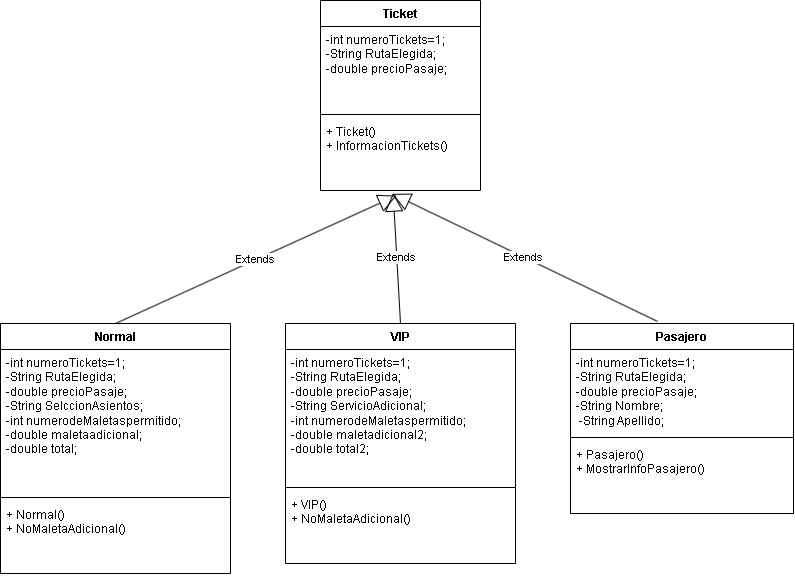

The diagram above was exported from draw.io. Its source (the exported page's mxGraphModel, read from the mxfile embedded in the PNG):
<mxGraphModel dx="4943" dy="2449" grid="1" gridSize="10" guides="1" tooltips="1" connect="1" arrows="1" fold="1" page="1" pageScale="1" pageWidth="827" pageHeight="1169" math="0" shadow="0">
  <root>
    <mxCell id="0" />
    <mxCell id="1" parent="0" />
    <mxCell id="-vrIdi3pBrroetdVBm6y-1" value="Ticket" style="swimlane;fontStyle=1;align=center;verticalAlign=top;childLayout=stackLayout;horizontal=1;startSize=26;horizontalStack=0;resizeParent=1;resizeParentMax=0;resizeLast=0;collapsible=1;marginBottom=0;whiteSpace=wrap;html=1;" vertex="1" parent="1">
      <mxGeometry x="-610" y="-363" width="160" height="190" as="geometry" />
    </mxCell>
    <mxCell id="-vrIdi3pBrroetdVBm6y-2" value="&lt;div&gt;-int numeroTickets=1;&lt;/div&gt;&lt;div&gt;&lt;span style=&quot;background-color: initial;&quot;&gt;-String RutaElegida;&lt;/span&gt;&lt;/div&gt;&lt;div&gt;&lt;span style=&quot;background-color: initial;&quot;&gt;-double precioPasaje;&lt;/span&gt;&lt;/div&gt;" style="text;strokeColor=none;fillColor=none;align=left;verticalAlign=top;spacingLeft=4;spacingRight=4;overflow=hidden;rotatable=0;points=[[0,0.5],[1,0.5]];portConstraint=eastwest;whiteSpace=wrap;html=1;" vertex="1" parent="-vrIdi3pBrroetdVBm6y-1">
      <mxGeometry y="26" width="160" height="84" as="geometry" />
    </mxCell>
    <mxCell id="-vrIdi3pBrroetdVBm6y-3" value="" style="line;strokeWidth=1;fillColor=none;align=left;verticalAlign=middle;spacingTop=-1;spacingLeft=3;spacingRight=3;rotatable=0;labelPosition=right;points=[];portConstraint=eastwest;strokeColor=inherit;" vertex="1" parent="-vrIdi3pBrroetdVBm6y-1">
      <mxGeometry y="110" width="160" height="8" as="geometry" />
    </mxCell>
    <mxCell id="-vrIdi3pBrroetdVBm6y-4" value="+ Ticket()&lt;div&gt;+ InformacionTickets()&lt;br&gt;&lt;/div&gt;" style="text;strokeColor=none;fillColor=none;align=left;verticalAlign=top;spacingLeft=4;spacingRight=4;overflow=hidden;rotatable=0;points=[[0,0.5],[1,0.5]];portConstraint=eastwest;whiteSpace=wrap;html=1;" vertex="1" parent="-vrIdi3pBrroetdVBm6y-1">
      <mxGeometry y="118" width="160" height="72" as="geometry" />
    </mxCell>
    <mxCell id="-vrIdi3pBrroetdVBm6y-5" value="Normal" style="swimlane;fontStyle=1;align=center;verticalAlign=top;childLayout=stackLayout;horizontal=1;startSize=26;horizontalStack=0;resizeParent=1;resizeParentMax=0;resizeLast=0;collapsible=1;marginBottom=0;whiteSpace=wrap;html=1;" vertex="1" parent="1">
      <mxGeometry x="-930" y="-40" width="230" height="250" as="geometry" />
    </mxCell>
    <mxCell id="-vrIdi3pBrroetdVBm6y-6" value="&lt;div&gt;-int numeroTickets=1;&lt;/div&gt;&lt;div&gt;&lt;span style=&quot;background-color: initial;&quot;&gt;-String RutaElegida;&lt;/span&gt;&lt;/div&gt;&lt;div&gt;&lt;span style=&quot;background-color: initial;&quot;&gt;-double precioPasaje;&lt;/span&gt;&lt;/div&gt;&lt;div&gt;&lt;span style=&quot;background-color: initial;&quot;&gt;&lt;div&gt;-String SelccionAsientos;&lt;/div&gt;&lt;div&gt;&lt;span style=&quot;background-color: initial;&quot;&gt;-int numerodeMaletaspermitido;&lt;/span&gt;&lt;/div&gt;&lt;div&gt;&lt;span style=&quot;background-color: initial;&quot;&gt;-double maletaadicional;&lt;/span&gt;&lt;/div&gt;&lt;div&gt;-double total;&lt;/div&gt;&lt;/span&gt;&lt;/div&gt;" style="text;strokeColor=none;fillColor=none;align=left;verticalAlign=top;spacingLeft=4;spacingRight=4;overflow=hidden;rotatable=0;points=[[0,0.5],[1,0.5]];portConstraint=eastwest;whiteSpace=wrap;html=1;" vertex="1" parent="-vrIdi3pBrroetdVBm6y-5">
      <mxGeometry y="26" width="230" height="144" as="geometry" />
    </mxCell>
    <mxCell id="-vrIdi3pBrroetdVBm6y-7" value="" style="line;strokeWidth=1;fillColor=none;align=left;verticalAlign=middle;spacingTop=-1;spacingLeft=3;spacingRight=3;rotatable=0;labelPosition=right;points=[];portConstraint=eastwest;strokeColor=inherit;" vertex="1" parent="-vrIdi3pBrroetdVBm6y-5">
      <mxGeometry y="170" width="230" height="8" as="geometry" />
    </mxCell>
    <mxCell id="-vrIdi3pBrroetdVBm6y-8" value="+ Normal()&lt;div&gt;+ NoMaletaAdicional()&lt;br&gt;&lt;/div&gt;" style="text;strokeColor=none;fillColor=none;align=left;verticalAlign=top;spacingLeft=4;spacingRight=4;overflow=hidden;rotatable=0;points=[[0,0.5],[1,0.5]];portConstraint=eastwest;whiteSpace=wrap;html=1;" vertex="1" parent="-vrIdi3pBrroetdVBm6y-5">
      <mxGeometry y="178" width="230" height="72" as="geometry" />
    </mxCell>
    <mxCell id="-vrIdi3pBrroetdVBm6y-9" value="VIP" style="swimlane;fontStyle=1;align=center;verticalAlign=top;childLayout=stackLayout;horizontal=1;startSize=26;horizontalStack=0;resizeParent=1;resizeParentMax=0;resizeLast=0;collapsible=1;marginBottom=0;whiteSpace=wrap;html=1;" vertex="1" parent="1">
      <mxGeometry x="-645" y="-40" width="230" height="240" as="geometry" />
    </mxCell>
    <mxCell id="-vrIdi3pBrroetdVBm6y-10" value="&lt;div&gt;-int numeroTickets=1;&lt;/div&gt;&lt;div&gt;&lt;span style=&quot;background-color: initial;&quot;&gt;-String RutaElegida;&lt;/span&gt;&lt;/div&gt;&lt;div&gt;&lt;span style=&quot;background-color: initial;&quot;&gt;-double precioPasaje;&lt;/span&gt;&lt;/div&gt;&lt;div&gt;&lt;span style=&quot;background-color: initial;&quot;&gt;&lt;div&gt;-String ServicioAdicional;&lt;/div&gt;&lt;div&gt;-int numerodeMaletaspermitido;&lt;/div&gt;&lt;div&gt;-double maletadicional2;&lt;/div&gt;&lt;div&gt;-double total2;&lt;/div&gt;&lt;/span&gt;&lt;/div&gt;" style="text;strokeColor=none;fillColor=none;align=left;verticalAlign=top;spacingLeft=4;spacingRight=4;overflow=hidden;rotatable=0;points=[[0,0.5],[1,0.5]];portConstraint=eastwest;whiteSpace=wrap;html=1;" vertex="1" parent="-vrIdi3pBrroetdVBm6y-9">
      <mxGeometry y="26" width="230" height="134" as="geometry" />
    </mxCell>
    <mxCell id="-vrIdi3pBrroetdVBm6y-11" value="" style="line;strokeWidth=1;fillColor=none;align=left;verticalAlign=middle;spacingTop=-1;spacingLeft=3;spacingRight=3;rotatable=0;labelPosition=right;points=[];portConstraint=eastwest;strokeColor=inherit;" vertex="1" parent="-vrIdi3pBrroetdVBm6y-9">
      <mxGeometry y="160" width="230" height="8" as="geometry" />
    </mxCell>
    <mxCell id="-vrIdi3pBrroetdVBm6y-12" value="+ VIP()&lt;div&gt;+ NoMaletaAdicional()&lt;br&gt;&lt;/div&gt;" style="text;strokeColor=none;fillColor=none;align=left;verticalAlign=top;spacingLeft=4;spacingRight=4;overflow=hidden;rotatable=0;points=[[0,0.5],[1,0.5]];portConstraint=eastwest;whiteSpace=wrap;html=1;" vertex="1" parent="-vrIdi3pBrroetdVBm6y-9">
      <mxGeometry y="168" width="230" height="72" as="geometry" />
    </mxCell>
    <mxCell id="-vrIdi3pBrroetdVBm6y-13" value="Pasajero" style="swimlane;fontStyle=1;align=center;verticalAlign=top;childLayout=stackLayout;horizontal=1;startSize=26;horizontalStack=0;resizeParent=1;resizeParentMax=0;resizeLast=0;collapsible=1;marginBottom=0;whiteSpace=wrap;html=1;" vertex="1" parent="1">
      <mxGeometry x="-360" y="-40" width="223" height="190" as="geometry" />
    </mxCell>
    <mxCell id="-vrIdi3pBrroetdVBm6y-14" value="&lt;div&gt;-int numeroTickets=1;&lt;/div&gt;&lt;div&gt;&lt;span style=&quot;background-color: initial;&quot;&gt;-String RutaElegida;&lt;/span&gt;&lt;/div&gt;&lt;div&gt;&lt;span style=&quot;background-color: initial;&quot;&gt;-double precioPasaje;&lt;/span&gt;&lt;/div&gt;&lt;div&gt;&lt;span style=&quot;background-color: initial;&quot;&gt;&lt;div&gt;-String Nombre;&lt;/div&gt;&lt;div&gt;&amp;nbsp;-String Apellido;&lt;/div&gt;&lt;/span&gt;&lt;/div&gt;" style="text;strokeColor=none;fillColor=none;align=left;verticalAlign=top;spacingLeft=4;spacingRight=4;overflow=hidden;rotatable=0;points=[[0,0.5],[1,0.5]];portConstraint=eastwest;whiteSpace=wrap;html=1;" vertex="1" parent="-vrIdi3pBrroetdVBm6y-13">
      <mxGeometry y="26" width="223" height="84" as="geometry" />
    </mxCell>
    <mxCell id="-vrIdi3pBrroetdVBm6y-15" value="" style="line;strokeWidth=1;fillColor=none;align=left;verticalAlign=middle;spacingTop=-1;spacingLeft=3;spacingRight=3;rotatable=0;labelPosition=right;points=[];portConstraint=eastwest;strokeColor=inherit;" vertex="1" parent="-vrIdi3pBrroetdVBm6y-13">
      <mxGeometry y="110" width="223" height="8" as="geometry" />
    </mxCell>
    <mxCell id="-vrIdi3pBrroetdVBm6y-16" value="+ Pasajero()&lt;div&gt;+ MostrarInfoPasajero()&lt;br&gt;&lt;/div&gt;" style="text;strokeColor=none;fillColor=none;align=left;verticalAlign=top;spacingLeft=4;spacingRight=4;overflow=hidden;rotatable=0;points=[[0,0.5],[1,0.5]];portConstraint=eastwest;whiteSpace=wrap;html=1;" vertex="1" parent="-vrIdi3pBrroetdVBm6y-13">
      <mxGeometry y="118" width="223" height="72" as="geometry" />
    </mxCell>
    <mxCell id="-vrIdi3pBrroetdVBm6y-19" value="Extends" style="endArrow=block;endSize=16;endFill=0;html=1;rounded=0;entryX=0.454;entryY=1.036;entryDx=0;entryDy=0;entryPerimeter=0;exitX=0.5;exitY=0;exitDx=0;exitDy=0;" edge="1" parent="1" source="-vrIdi3pBrroetdVBm6y-9" target="-vrIdi3pBrroetdVBm6y-4">
      <mxGeometry width="160" relative="1" as="geometry">
        <mxPoint x="-460" y="-70" as="sourcePoint" />
        <mxPoint x="-530" y="-50" as="targetPoint" />
      </mxGeometry>
    </mxCell>
    <mxCell id="-vrIdi3pBrroetdVBm6y-20" value="Extends" style="endArrow=block;endSize=16;endFill=0;html=1;rounded=0;exitX=0.39;exitY=-0.011;exitDx=0;exitDy=0;exitPerimeter=0;entryX=0.448;entryY=1.047;entryDx=0;entryDy=0;entryPerimeter=0;" edge="1" parent="1" source="-vrIdi3pBrroetdVBm6y-13" target="-vrIdi3pBrroetdVBm6y-4">
      <mxGeometry width="160" relative="1" as="geometry">
        <mxPoint x="-521" y="-161" as="sourcePoint" />
        <mxPoint x="-520" y="-40" as="targetPoint" />
      </mxGeometry>
    </mxCell>
    <mxCell id="-vrIdi3pBrroetdVBm6y-21" value="Extends" style="endArrow=block;endSize=16;endFill=0;html=1;rounded=0;exitX=0.5;exitY=0;exitDx=0;exitDy=0;entryX=0.475;entryY=1.071;entryDx=0;entryDy=0;entryPerimeter=0;" edge="1" parent="1" source="-vrIdi3pBrroetdVBm6y-5" target="-vrIdi3pBrroetdVBm6y-4">
      <mxGeometry width="160" relative="1" as="geometry">
        <mxPoint x="-511" y="-151" as="sourcePoint" />
        <mxPoint x="-570" y="-100" as="targetPoint" />
      </mxGeometry>
    </mxCell>
  </root>
</mxGraphModel>